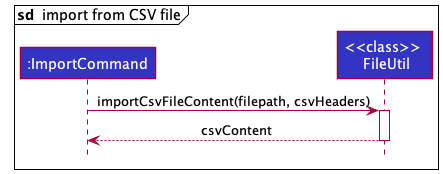

The diagram above was rendered by PlantUML. Its source (embedded in the PNG):
@startuml
!include style.puml

'https://plantuml.com/sequence-diagram

participant ":ImportCommand" as ImportCommand LOGIC_COLOR
participant "<<class>> \n FileUtil" as FileUtil LOGIC_COLOR

mainframe **sd**  import from CSV file

ImportCommand -> FileUtil: importCsvFileContent(filepath, csvHeaders)
activate FileUtil

FileUtil --> ImportCommand: csvContent
deactivate FileUtil

@enduml